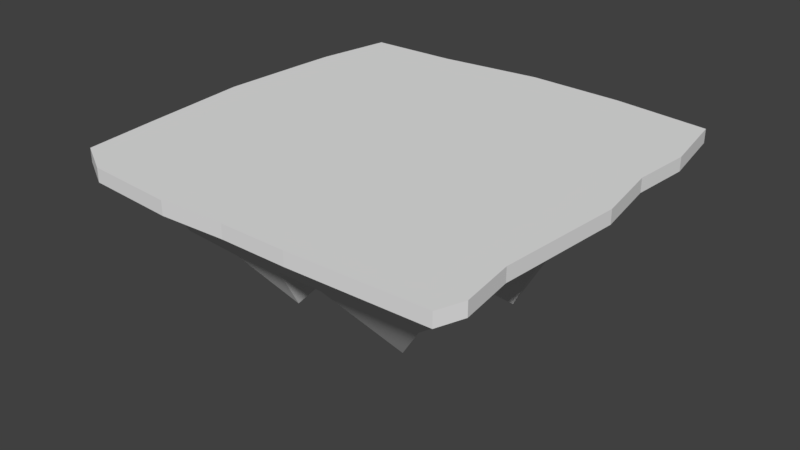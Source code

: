 # Source: Magic_Platform.blend  (saved by Blender 2.79.0; exported with 4.5.12 LTS)
import bpy
from mathutils import Matrix  # noqa: F401  (used for matrix-valued properties, if any)

bpy.ops.wm.read_factory_settings(use_empty=True)
scene = bpy.context.scene
scene.name = 'Scene'

# ---- collections
col_collection_1 = bpy.data.collections.new('Collection 1'); scene.collection.children.link(col_collection_1)

# ---- world
world_world = bpy.data.worlds.new('World'); scene.world = world_world
world_world.color = (0.05088, 0.05088, 0.05088)
world_world.use_sun_shadow = False
world_world.sun_shadow_jitter_overblur = 0.0
world_world.cycles.sampling_method = 'MANUAL'

# ---- meshes
me_cylinder_001 = bpy.data.meshes.new('Cylinder.001')
me_cylinder_001.from_pydata([(0.0, 0.5011, -0.0322), (0.0, 0.5011, 0.0), (0.229, 0.4906, -0.0322), (0.229, 0.4906, 0.0), (0.4577, 0.4616, -0.0322), (0.4577, 0.4616, 0.0), (0.4864, 0.2945, -0.0322), (0.4864, 0.2945, 0.0), (0.4755, 0.1548, -0.0322), (0.4755, 0.1548, 0.0), (0.5, -2.19e-08, -0.0322), (0.5, -2.19e-08, 0.0), (0.4755, -0.2965, -0.0322), (0.4755, -0.2965, 0.0), (0.4916, -0.4234, -0.0322), (0.4916, -0.4234, 0.0), (0.4692, -0.4842, -0.0322), (0.4692, -0.4842, 0.0), (0.1545, -0.4925, -0.0322), (0.1545, -0.4925, 0.0), (-1.629e-07, -0.4915, -0.0322), (-1.629e-07, -0.4915, 0.0), (-0.1545, -0.4989, -0.0322), (-0.1545, -0.4989, 0.0), (-0.3662, -0.4842, -0.0322), (-0.3662, -0.4842, 0.0), (-0.4576, -0.433, -0.0322), (-0.4576, -0.433, 0.0), (-0.4755, -0.2624, -0.0322), (-0.4755, -0.2624, 0.0), (-0.5, 4.838e-07, -0.0322), (-0.5, 4.838e-07, 0.0), (-0.4902, 0.2045, -0.0322), (-0.4902, 0.2045, 0.0), (-0.4848, 0.2945, -0.0322), (-0.4848, 0.2945, 0.0), (-0.4544, 0.4713, -0.0322), (-0.4544, 0.4713, 0.0), (-0.2449, 0.476, -0.0322), (-0.2449, 0.476, 0.0), (0.0005668, 0.4475, -0.05685), (0.2063, 0.4381, -0.05685), (0.4117, 0.412, -0.05685), (0.4375, 0.2619, -0.05685), (0.4277, 0.1365, -0.05685), (0.4497, -0.002631, -0.05685), (0.4277, -0.269, -0.05685), (0.4422, -0.383, -0.05685), (0.4221, -0.4376, -0.05685), (0.1394, -0.4451, -0.05685), (0.0005667, -0.4441, -0.05685), (-0.1382, -0.4508, -0.05685), (-0.3284, -0.4376, -0.05685), (-0.4105, -0.3916, -0.05685), (-0.4266, -0.2384, -0.05685), (-0.4486, -0.002631, -0.05685), (-0.4398, 0.1811, -0.05685), (-0.4349, 0.2619, -0.05685), (-0.4076, 0.4208, -0.05685), (-0.2194, 0.425, -0.05685), (0.01602, -0.04681, -0.08661), (-0.193, 0.3719, -0.08661)], [], [(0, 1, 3, 2), (2, 3, 5, 4), (4, 5, 7, 6), (6, 7, 9, 8), (8, 9, 11, 10), (10, 11, 13, 12), (12, 13, 15, 14), (14, 15, 17, 16), (16, 17, 19, 18), (18, 19, 21, 20), (20, 21, 23, 22), (22, 23, 25, 24), (24, 25, 27, 26), (26, 27, 29, 28), (28, 29, 31, 30), (30, 31, 33, 32), (32, 33, 35, 34), (34, 35, 37, 36), (3, 1, 39, 37, 35, 33, 31, 29, 27, 25, 23, 21, 19, 17, 15, 13, 11, 9, 7, 5), (36, 37, 39, 38), (38, 39, 1, 0), (36, 38, 59, 58), (50, 51, 60), (2, 4, 42, 41), (12, 14, 47, 46), (22, 24, 52, 51), (32, 34, 57, 56), (8, 10, 45, 44), (18, 20, 50, 49), (28, 30, 55, 54), (38, 0, 40, 59), (4, 6, 43, 42), (14, 16, 48, 47), (24, 26, 53, 52), (0, 2, 41, 40), (34, 36, 58, 57), (10, 12, 46, 45), (20, 22, 51, 50), (30, 32, 56, 55), (6, 8, 44, 43), (16, 18, 49, 48), (26, 28, 54, 53), (43, 44, 60), (58, 59, 61, 60), (51, 52, 60), (44, 45, 60), (59, 40, 60, 61), (52, 53, 60), (45, 46, 60), (53, 54, 60), (46, 47, 60), (54, 55, 60), (47, 48, 60), (40, 41, 60), (55, 56, 60), (48, 49, 60), (41, 42, 60), (56, 57, 60), (49, 50, 60), (42, 43, 60), (57, 58, 60)])
_uv = me_cylinder_001.uv_layers.new(name='UVMap')
_uv.uv.foreach_set('vector', [0.5323, 0.7473, 0.5485, 0.7473, 0.5485, 0.8651, 0.5323, 0.8651, 0.5323, 0.8651, 0.5485, 0.8651, 0.5485, 0.9828, 0.5323, 0.9828, 0.5, 0.5139, 0.5162, 0.5139, 0.5162, 0.5996, 0.5, 0.5996, 0.5, 0.5996, 0.5162, 0.5996, 0.5162, 0.6715, 0.5, 0.6715, 0.5, 0.6715, 0.5162, 0.6715, 0.5162, 0.751, 0.5, 0.751, 0.5, 0.751, 0.5162, 0.751, 0.5162, 0.9035, 0.5, 0.9035, 0.5, 0.9035, 0.5162, 0.9035, 0.5162, 0.9686, 0.5, 0.9686, 0.5, 0.9686, 0.5162, 0.9686, 0.5162, 1.0, 0.5, 1.0, 0.5162, 0.5139, 0.5323, 0.5139, 0.5323, 0.6744, 0.5162, 0.6744, 0.5162, 0.6744, 0.5323, 0.6744, 0.5323, 0.7535, 0.5162, 0.7535, 0.5162, 0.7535, 0.5323, 0.7535, 0.5323, 0.8322, 0.5162, 0.8322, 0.5162, 0.8322, 0.5323, 0.8322, 0.5323, 0.9412, 0.5162, 0.9412, 0.5162, 0.9412, 0.5323, 0.9412, 0.5323, 0.9906, 0.5162, 0.9906, 0.5647, 0.9787, 0.5485, 0.9787, 0.5485, 0.8912, 0.5647, 0.8912, 0.5647, 0.8912, 0.5485, 0.8912, 0.5485, 0.7565, 0.5647, 0.7565, 0.5647, 0.7565, 0.5485, 0.7565, 0.5485, 0.6513, 0.5647, 0.6513, 0.5647, 0.6513, 0.5485, 0.6513, 0.5485, 0.605, 0.5647, 0.605, 0.5647, 0.605, 0.5485, 0.605, 0.5485, 0.5139, 0.5647, 0.5139, 0.007629, 0.3799, 0.0, 0.2623, 0.01003, 0.1362, 0.01021, 0.02844, 0.09858, 0.01094, 0.1437, 0.0072, 0.2462, 0.0, 0.3781, 0.009788, 0.4638, 0.01717, 0.4904, 0.06364, 0.5, 0.1723, 0.4979, 0.2517, 0.5, 0.3311, 0.4991, 0.493, 0.4688, 0.5051, 0.405, 0.4982, 0.2565, 0.5139, 0.1786, 0.503, 0.1087, 0.5101, 0.02456, 0.4971, 0.5323, 0.5139, 0.5485, 0.5139, 0.5485, 0.6216, 0.5323, 0.6216, 0.5323, 0.6216, 0.5485, 0.6216, 0.5485, 0.7473, 0.5323, 0.7473, 0.5102, 0.4854, 0.5101, 0.3777, 0.5357, 0.3653, 0.5359, 0.462, 0.9739, 0.2615, 0.9758, 0.3329, 0.7746, 0.2495, 0.5077, 0.134, 0.5246, 0.01679, 0.5488, 0.04106, 0.5336, 0.1463, 0.905, 0.01575, 0.9688, 0.00882, 0.9478, 0.0339, 0.8905, 0.04012, 1.0, 0.3417, 0.9904, 0.4503, 0.9672, 0.4305, 0.9758, 0.3329, 0.6437, 0.5067, 0.5986, 0.5029, 0.6153, 0.4778, 0.6558, 0.4811, 0.6786, 0.01092, 0.7565, 0.0, 0.7572, 0.02598, 0.6872, 0.03579, 1.0, 0.1828, 0.9979, 0.2622, 0.9739, 0.2615, 0.9758, 0.1902, 0.878, 0.5041, 0.7462, 0.5139, 0.7478, 0.4876, 0.8663, 0.4788, 0.5101, 0.3777, 0.5, 0.2516, 0.5267, 0.252, 0.5357, 0.3653, 0.5246, 0.01679, 0.6087, 0.003827, 0.6243, 0.02941, 0.5488, 0.04106, 0.9688, 0.00882, 0.9991, 0.02099, 0.975, 0.04483, 0.9478, 0.0339, 0.9904, 0.4503, 0.9638, 0.4968, 0.9433, 0.4722, 0.9672, 0.4305, 0.5, 0.2516, 0.5077, 0.134, 0.5336, 0.1463, 0.5267, 0.252, 0.5986, 0.5029, 0.5102, 0.4854, 0.5359, 0.462, 0.6153, 0.4778, 0.7565, 0.0, 0.905, 0.01575, 0.8905, 0.04012, 0.7572, 0.02598, 0.9979, 0.2622, 1.0, 0.3417, 0.9758, 0.3329, 0.9739, 0.2615, 0.7462, 0.5139, 0.6437, 0.5067, 0.6558, 0.4811, 0.7478, 0.4876, 0.6087, 0.003827, 0.6786, 0.01092, 0.6872, 0.03579, 0.6243, 0.02941, 0.9991, 0.02099, 1.0, 0.1828, 0.9758, 0.1902, 0.975, 0.04483, 0.9638, 0.4968, 0.878, 0.5041, 0.8663, 0.4788, 0.9433, 0.4722, 0.6243, 0.02941, 0.6872, 0.03579, 0.7746, 0.2495, 0.5359, 0.462, 0.5357, 0.3653, 0.5624, 0.3524, 0.7746, 0.2495, 0.9758, 0.3329, 0.9672, 0.4305, 0.7746, 0.2495, 0.6872, 0.03579, 0.7572, 0.02598, 0.7746, 0.2495, 0.5357, 0.3653, 0.5267, 0.252, 0.7746, 0.2495, 0.5624, 0.3524, 0.9672, 0.4305, 0.9433, 0.4722, 0.7746, 0.2495, 0.7572, 0.02598, 0.8905, 0.04012, 0.7746, 0.2495, 0.9433, 0.4722, 0.8663, 0.4788, 0.7746, 0.2495, 0.8905, 0.04012, 0.9478, 0.0339, 0.7746, 0.2495, 0.8663, 0.4788, 0.7478, 0.4876, 0.7746, 0.2495, 0.9478, 0.0339, 0.975, 0.04483, 0.7746, 0.2495, 0.5267, 0.252, 0.5336, 0.1463, 0.7746, 0.2495, 0.7478, 0.4876, 0.6558, 0.4811, 0.7746, 0.2495, 0.975, 0.04483, 0.9758, 0.1902, 0.7746, 0.2495, 0.5336, 0.1463, 0.5488, 0.04106, 0.7746, 0.2495, 0.6558, 0.4811, 0.6153, 0.4778, 0.7746, 0.2495, 0.9758, 0.1902, 0.9739, 0.2615, 0.7746, 0.2495, 0.5488, 0.04106, 0.6243, 0.02941, 0.7746, 0.2495, 0.6153, 0.4778, 0.5359, 0.462, 0.7746, 0.2495])
me_cylinder_001.use_remesh_preserve_volume = False
me_cylinder_001.use_remesh_preserve_attributes = False
me_cylinder_001.use_mirror_vertex_groups = False
me_cylinder_001.update()
me_cylinder_002 = bpy.data.meshes.new('Cylinder.002')
me_cylinder_002.from_pydata([(0.005574, -0.02588, -0.0322), (0.0005668, 0.4475, -0.05685), (0.2063, 0.4381, -0.05685), (0.4117, 0.412, -0.05685), (0.4375, 0.2619, -0.05685), (0.4277, 0.1365, -0.05685), (0.4497, -0.002631, -0.05685), (0.4277, -0.269, -0.05685), (0.4422, -0.383, -0.05685), (0.4221, -0.4376, -0.05685), (0.1394, -0.4451, -0.05685), (0.0005667, -0.4441, -0.05685), (-0.1382, -0.4508, -0.05685), (-0.3284, -0.4376, -0.05685), (-0.4105, -0.3916, -0.05685), (-0.4266, -0.2384, -0.05685), (-0.4486, -0.002631, -0.05685), (-0.4398, 0.1811, -0.05685), (-0.4349, 0.2619, -0.05685), (-0.4076, 0.4208, -0.05685), (-0.2194, 0.425, -0.05685), (0.001156, 0.3918, -0.08661), (0.1827, 0.3835, -0.08661), (0.364, 0.3605, -0.08661), (0.3867, 0.2281, -0.08661), (0.3781, 0.1174, -0.08661), (0.3975, -0.005366, -0.08661), (0.3781, -0.2404, -0.08661), (0.3908, -0.341, -0.08661), (0.3731, -0.3891, -0.08661), (0.1236, -0.3958, -0.08661), (0.001156, -0.3949, -0.08661), (-0.1213, -0.4008, -0.08661), (-0.2891, -0.3891, -0.08661), (-0.3616, -0.3486, -0.08661), (-0.3758, -0.2134, -0.08661), (-0.3952, -0.005366, -0.08661), (-0.3874, 0.1567, -0.08661), (-0.3831, 0.2281, -0.08661), (-0.359, 0.3682, -0.08661), (-0.193, 0.3719, -0.08661), (0.001565, 0.3531, -0.1557), (0.1663, 0.3456, -0.1557), (0.3308, 0.3247, -0.1557), (0.3514, 0.2046, -0.1557), (0.3436, 0.1041, -0.1557), (0.3612, -0.007265, -0.1557), (0.3436, -0.2205, -0.1557), (0.3552, -0.3118, -0.1557), (0.3391, -0.3555, -0.1557), (0.1127, -0.3615, -0.1557), (0.001565, -0.3608, -0.1557), (-0.1096, -0.3661, -0.1557), (-0.2618, -0.3555, -0.1557), (-0.3276, -0.3187, -0.1557), (-0.3405, -0.196, -0.1557), (-0.3581, -0.007264, -0.1557), (-0.351, 0.1398, -0.1557), (-0.3471, 0.2046, -0.1557), (-0.3253, 0.3317, -0.1557), (-0.1746, 0.3351, -0.1557), (0.005288, 0.001137, -0.3257), (0.01703, 0.0005999, -0.3257), (0.02875, -0.0008877, -0.3257), (0.03022, -0.009452, -0.3257), (0.02966, -0.01661, -0.3257), (0.03092, -0.02455, -0.3257), (0.02966, -0.03975, -0.3257), (0.03049, -0.04625, -0.3257), (0.02934, -0.04937, -0.3257), (0.01321, -0.0498, -0.3257), (0.005288, -0.04974, -0.3257), (-0.002632, -0.05013, -0.3257), (-0.01348, -0.04937, -0.3257), (-0.01817, -0.04674, -0.3257), (-0.01909, -0.038, -0.3257), (-0.02034, -0.02455, -0.3257), (-0.01984, -0.01407, -0.3257), (-0.01956, -0.009452, -0.3257), (-0.01801, -0.0003885, -0.3257), (-0.007266, -0.0001476, -0.3257), (0.003114, -0.2314, -0.2264), (-0.07125, -0.2529, -0.2166), (-0.04064, -0.272, -0.2821), (0.1969, -0.227, -0.3241), (0.07526, -0.2442, -0.2197), (0.2534, -0.2709, -0.2027), (0.1566, 0.03222, -0.2569), (0.1737, -0.01708, -0.2522), (0.275, 0.03604, -0.3048), (-0.1886, 0.1841, -0.2313), (-0.1066, 0.1989, -0.2248), (-0.2011, 0.1762, -0.3942), (-0.2649, 0.1396, -0.3504), (-0.2146, 0.118, -0.2245), (-0.2148, 0.07654, -0.2256)], [], [(0, 20, 19), (11, 12, 32, 31), (0, 3, 2), (0, 8, 7), (0, 13, 12), (0, 18, 17), (0, 6, 5), (0, 11, 10), (0, 16, 15), (0, 1, 20), (0, 4, 3), (0, 9, 8), (0, 14, 13), (0, 2, 1), (0, 19, 18), (0, 7, 6), (0, 12, 11), (0, 17, 16), (0, 5, 4), (0, 10, 9), (0, 15, 14), (28, 29, 49, 48), (4, 5, 25, 24), (19, 20, 40, 39), (12, 13, 33, 32), (5, 6, 26, 25), (20, 1, 21, 40), (13, 14, 34, 33), (6, 7, 27, 26), (14, 15, 35, 34), (7, 8, 28, 27), (15, 16, 36, 35), (8, 9, 29, 28), (1, 2, 22, 21), (16, 17, 37, 36), (9, 10, 30, 29), (2, 3, 23, 22), (17, 18, 38, 37), (10, 11, 31, 30), (3, 4, 24, 23), (18, 19, 39, 38), (46, 88, 89), (21, 22, 42, 41), (36, 37, 57, 56), (29, 30, 50, 49), (22, 23, 43, 42), (37, 38, 58, 57), (30, 31, 51, 50), (23, 24, 44, 43), (38, 39, 59, 58), (31, 32, 52, 51), (24, 25, 45, 44), (39, 40, 60, 59), (32, 33, 53, 52), (25, 26, 46, 45), (40, 21, 41, 60), (33, 34, 54, 53), (26, 27, 47, 46), (34, 35, 55, 54), (27, 28, 48, 47), (35, 36, 56, 55), (61, 62, 63, 64, 65, 66, 67, 68, 69, 70, 71, 72, 73, 74, 75, 76, 77, 78, 79, 80), (60, 41, 61, 80, 91), (53, 54, 74, 73), (46, 47, 67, 66, 88), (54, 55, 75, 74), (47, 48, 68, 67), (55, 56, 76, 75), (48, 49, 86, 69, 68), (41, 42, 62, 61), (56, 57, 95, 77, 76), (85, 86, 84), (42, 43, 63, 62), (94, 95, 93), (50, 51, 81, 71, 70, 85), (43, 44, 64, 63), (58, 59, 90, 79, 78, 94), (82, 81, 83), (44, 45, 87, 65, 64), (59, 60, 92), (52, 53, 73, 72, 82), (81, 82, 72, 71), (86, 85, 70, 69), (81, 51, 83), (51, 52, 83), (52, 82, 83), (86, 49, 84), (49, 50, 84), (50, 85, 84), (87, 88, 66, 65), (88, 87, 89), (87, 45, 89), (45, 46, 89), (95, 94, 78, 77), (90, 91, 80, 79), (60, 91, 92), (91, 90, 92), (90, 59, 92), (57, 58, 93), (58, 94, 93), (95, 57, 93)])
_uv = me_cylinder_002.uv_layers.new(name='UVMap')
_uv.uv.foreach_set('vector', [0.2644, 0.2372, 0.01003, 0.1244, 0.01021, 0.02599, 0.9979, 0.2395, 1.0, 0.3121, 0.9717, 0.3026, 0.9698, 0.2386, 0.2644, 0.2372, 0.02456, 0.4543, 0.007631, 0.3471, 0.2644, 0.2372, 0.469, 0.4616, 0.4051, 0.4553, 0.2644, 0.2372, 0.4906, 0.05815, 0.5002, 0.1574, 0.2644, 0.2372, 0.09861, 0.01, 0.1437, 0.00658, 0.2644, 0.2372, 0.2566, 0.4696, 0.1787, 0.4596, 0.2644, 0.2372, 0.498, 0.23, 0.5002, 0.3026, 0.2644, 0.2372, 0.2462, 0.0, 0.3781, 0.008944, 0.2644, 0.2372, 0.0, 0.2397, 0.01003, 0.1244, 0.2644, 0.2372, 0.1087, 0.4661, 0.02456, 0.4543, 0.2644, 0.2372, 0.4992, 0.4505, 0.469, 0.4616, 0.2644, 0.2372, 0.4639, 0.01569, 0.4906, 0.05815, 0.2644, 0.2372, 0.007631, 0.3471, 0.0, 0.2397, 0.2644, 0.2372, 0.01021, 0.02599, 0.09861, 0.01, 0.2644, 0.2372, 0.4051, 0.4553, 0.2566, 0.4696, 0.2644, 0.2372, 0.5002, 0.1574, 0.498, 0.23, 0.2644, 0.2372, 0.1437, 0.00658, 0.2462, 0.0, 0.2644, 0.2372, 0.1787, 0.4596, 0.1087, 0.4661, 0.2644, 0.2372, 0.5002, 0.3026, 0.4992, 0.4505, 0.2644, 0.2372, 0.3781, 0.008944, 0.4639, 0.01569, 0.9442, 0.03426, 0.9709, 0.04406, 0.9504, 0.06119, 0.9262, 0.0523, 0.6088, 0.003555, 0.6787, 0.01001, 0.6882, 0.03605, 0.6265, 0.03036, 0.5104, 0.4437, 0.5102, 0.3453, 0.5395, 0.3319, 0.5397, 0.4187, 1.0, 0.3121, 0.9904, 0.4114, 0.9633, 0.3902, 0.9717, 0.3026, 0.6787, 0.01001, 0.7566, 0.0, 0.7569, 0.02722, 0.6882, 0.03605, 0.5102, 0.3453, 0.5002, 0.23, 0.5307, 0.2302, 0.5395, 0.3319, 0.9904, 0.4114, 0.9638, 0.4539, 0.9398, 0.4277, 0.9633, 0.3902, 0.7566, 0.0, 0.905, 0.01433, 0.8879, 0.03987, 0.7569, 0.02722, 0.9638, 0.4539, 0.8781, 0.4606, 0.8641, 0.4337, 0.9398, 0.4277, 0.905, 0.01433, 0.9688, 0.007977, 0.9442, 0.03426, 0.8879, 0.03987, 0.8781, 0.4606, 0.7462, 0.4696, 0.7478, 0.4416, 0.8641, 0.4337, 0.9688, 0.007977, 0.9991, 0.01908, 0.9709, 0.04406, 0.9442, 0.03426, 0.5002, 0.23, 0.5078, 0.1225, 0.5374, 0.1353, 0.5307, 0.2302, 0.7462, 0.4696, 0.6438, 0.4631, 0.6574, 0.4358, 0.7478, 0.4416, 0.9991, 0.01908, 1.0, 0.167, 0.9717, 0.1745, 0.9709, 0.04406, 0.5078, 0.1225, 0.5247, 0.01543, 0.5523, 0.04084, 0.5374, 0.1353, 0.6438, 0.4631, 0.5987, 0.4597, 0.6176, 0.4328, 0.6574, 0.4358, 1.0, 0.167, 0.9979, 0.2395, 0.9698, 0.2386, 0.9717, 0.1745, 0.5247, 0.01543, 0.6088, 0.003555, 0.6265, 0.03036, 0.5523, 0.04084, 0.5987, 0.4597, 0.5104, 0.4437, 0.5397, 0.4187, 0.6176, 0.4328, 0.3134, 0.5624, 0.2444, 0.4744, 0.3134, 0.4696, 0.6833, 0.6196, 0.6821, 0.701, 0.6415, 0.7024, 0.6426, 0.6285, 0.7478, 0.4416, 0.6574, 0.4358, 0.6659, 0.4167, 0.7479, 0.4219, 0.841, 0.4696, 0.841, 0.6, 0.798, 0.605, 0.798, 0.4867, 0.6821, 0.701, 0.6799, 0.7866, 0.6395, 0.78, 0.6415, 0.7024, 0.6574, 0.4358, 0.6176, 0.4328, 0.6298, 0.4139, 0.6659, 0.4167, 0.841, 0.6, 0.8401, 0.6638, 0.7972, 0.6629, 0.798, 0.605, 0.6799, 0.7866, 0.6718, 0.8346, 0.6321, 0.8236, 0.6395, 0.78, 0.6176, 0.4328, 0.5397, 0.4187, 0.5591, 0.4012, 0.6298, 0.4139, 0.8401, 0.6638, 0.8407, 0.7279, 0.7977, 0.7211, 0.7972, 0.6629, 0.6718, 0.8346, 0.665, 0.8626, 0.626, 0.849, 0.6321, 0.8236, 0.6833, 0.4696, 0.6829, 0.5408, 0.6422, 0.557, 0.6426, 0.4924, 0.8407, 0.7279, 0.8374, 0.8149, 0.7947, 0.8001, 0.7977, 0.7211, 0.665, 0.8626, 0.6575, 0.9064, 0.6192, 0.8887, 0.626, 0.849, 0.6829, 0.5408, 0.6833, 0.6196, 0.6426, 0.6285, 0.6422, 0.557, 0.8374, 0.8149, 0.8286, 0.8512, 0.7868, 0.833, 0.7947, 0.8001, 0.6575, 0.9064, 0.6432, 0.9655, 0.6062, 0.9424, 0.6192, 0.8887, 0.9398, 0.4277, 0.8641, 0.4337, 0.8535, 0.4147, 0.9221, 0.4093, 0.6432, 0.9655, 0.637, 1.0, 0.6006, 0.9737, 0.6062, 0.9424, 0.8641, 0.4337, 0.7478, 0.4416, 0.7479, 0.4219, 0.8535, 0.4147, 0.7441, 0.2312, 0.7446, 0.225, 0.7455, 0.2189, 0.7503, 0.2182, 0.7543, 0.2186, 0.7588, 0.218, 0.7672, 0.2189, 0.7709, 0.2185, 0.7726, 0.2191, 0.7726, 0.2276, 0.7725, 0.2317, 0.7726, 0.2358, 0.7721, 0.2415, 0.7706, 0.2439, 0.7657, 0.2443, 0.7582, 0.2448, 0.7523, 0.2445, 0.7497, 0.2443, 0.7447, 0.2434, 0.7447, 0.2377, 0.5589, 0.3224, 0.5509, 0.2301, 0.7441, 0.2312, 0.7447, 0.2377, 0.6344, 0.288, 0.9434, 0.3753, 0.9221, 0.4093, 0.7706, 0.2439, 0.7721, 0.2415, 0.7562, 0.04591, 0.8751, 0.05739, 0.7672, 0.2189, 0.7588, 0.218, 0.7577, 0.1436, 0.9221, 0.4093, 0.8535, 0.4147, 0.7657, 0.2443, 0.7706, 0.2439, 0.8751, 0.05739, 0.9262, 0.0523, 0.7709, 0.2185, 0.7672, 0.2189, 0.8535, 0.4147, 0.7479, 0.4219, 0.7582, 0.2448, 0.7657, 0.2443, 0.9262, 0.0523, 0.9504, 0.06119, 0.9012, 0.1049, 0.7726, 0.2191, 0.7709, 0.2185, 0.5509, 0.2301, 0.557, 0.144, 0.7446, 0.225, 0.7441, 0.2312, 0.7479, 0.4219, 0.6659, 0.4167, 0.7014, 0.3458, 0.7523, 0.2445, 0.7582, 0.2448, 0.06473, 0.4696, 0.056, 0.5553, 0.0, 0.5042, 0.557, 0.144, 0.5706, 0.05827, 0.7455, 0.2189, 0.7446, 0.225, 0.2418, 0.5597, 0.2444, 0.5717, 0.1651, 0.5582, 0.9511, 0.1796, 0.9494, 0.2377, 0.8758, 0.2352, 0.7725, 0.2317, 0.7726, 0.2276, 0.884, 0.1976, 0.5706, 0.05827, 0.6379, 0.04876, 0.7503, 0.2182, 0.7455, 0.2189, 0.6298, 0.4139, 0.5591, 0.4012, 0.6416, 0.331, 0.7447, 0.2434, 0.7497, 0.2443, 0.6783, 0.3453, 0.3895, 0.473, 0.4172, 0.4696, 0.4172, 0.5021, 0.6379, 0.04876, 0.6939, 0.05393, 0.7299, 0.152, 0.7543, 0.2186, 0.7503, 0.2182, 0.6426, 0.4924, 0.6422, 0.557, 0.5002, 0.5829, 0.9511, 0.2958, 0.9434, 0.3753, 0.7721, 0.2415, 0.7726, 0.2358, 0.8872, 0.2743, 0.8758, 0.2352, 0.8872, 0.2743, 0.7726, 0.2358, 0.7725, 0.2317, 0.9012, 0.1049, 0.884, 0.1976, 0.7726, 0.2276, 0.7726, 0.2191, 0.7339, 0.658, 0.7972, 0.6629, 0.7131, 0.6828, 0.7972, 0.6629, 0.7977, 0.7211, 0.7131, 0.6828, 0.9511, 0.2958, 0.8872, 0.2743, 0.8969, 0.2583, 0.056, 0.5553, 0.06473, 0.6209, 0.0, 0.5042, 0.798, 0.4867, 0.798, 0.605, 0.6833, 0.5576, 0.798, 0.605, 0.7404, 0.6208, 0.6833, 0.5576, 0.7299, 0.152, 0.7577, 0.1436, 0.7588, 0.218, 0.7543, 0.2186, 0.7577, 0.1436, 0.7299, 0.152, 0.7282, 0.0899, 0.5662, 0.7848, 0.626, 0.849, 0.5393, 0.8336, 0.626, 0.849, 0.6192, 0.8887, 0.5393, 0.8336, 0.7014, 0.3458, 0.6783, 0.3453, 0.7497, 0.2443, 0.7523, 0.2445, 0.6416, 0.331, 0.6344, 0.288, 0.7447, 0.2377, 0.7447, 0.2434, 0.6422, 0.557, 0.5952, 0.6234, 0.5002, 0.5829, 0.06473, 0.564, 0.09087, 0.5281, 0.1651, 0.564, 0.09087, 0.5281, 0.1223, 0.4696, 0.1651, 0.564, 0.6659, 0.4167, 0.6298, 0.4139, 0.6632, 0.3708, 0.2444, 0.4696, 0.2418, 0.5597, 0.1651, 0.5582, 0.3895, 0.5468, 0.3134, 0.5448, 0.3895, 0.4696])
me_cylinder_002.use_remesh_preserve_volume = False
me_cylinder_002.use_remesh_preserve_attributes = False
me_cylinder_002.use_mirror_vertex_groups = False
me_cylinder_002.update()

# ---- objects
ob_cylinder = bpy.data.objects.new('Cylinder', me_cylinder_001)
ob_cylinder_001 = bpy.data.objects.new('Cylinder.001', me_cylinder_002)

# ---- transforms, parenting, visibility, modifiers, constraints
ob_cylinder.location = (0.0, 0.0, 0.0)
ob_cylinder.lineart.crease_threshold = 0.0
ob_cylinder_001.location = (0.0, 0.0, 0.0)
ob_cylinder_001.lineart.crease_threshold = 0.0

# ---- collection membership
col_collection_1.objects.link(ob_cylinder)
col_collection_1.objects.link(ob_cylinder_001)

# ---- scene / render settings (as saved in the file)
scene.frame_start = 1; scene.frame_end = 250; scene.frame_set(1)
scene.render.engine = 'BLENDER_EEVEE_NEXT'
scene.render.resolution_percentage = 50
scene.render.dither_intensity = 0.0
scene.cycles.use_denoising = False
scene.cycles.samples = 128
scene.cycles.sampling_pattern = 'TABULATED_SOBOL'
scene.cycles.use_adaptive_sampling = False
scene.cycles.use_light_tree = False
scene.cycles.blur_glossy = 0.0
scene.cycles.sample_clamp_indirect = 0.0
scene.view_settings.view_transform = 'Standard'
bpy.context.view_layer.update()

# ---- added for rendering (the .blend has no active camera and no usable light): camera, sun
cam_auto = bpy.data.cameras.new('AutoCamera')
cam_auto.lens = 50.0
cam_auto.sensor_width = 36.0
cam_auto.clip_end = 1000.0
ob_auto_camera = bpy.data.objects.new('AutoCamera', cam_auto)
scene.collection.objects.link(ob_auto_camera)
ob_auto_camera.location = (1.35834, -1.62893, 0.889584)
ob_auto_camera.rotation_euler = (1.09748, -7.21219e-08, 0.694738)
scene.camera = ob_auto_camera
light_auto_sun = bpy.data.lights.new('AutoSun', 'SUN')
light_auto_sun.energy = 3.0
light_auto_sun.angle = 0.0523599
ob_auto_sun = bpy.data.objects.new('AutoSun', light_auto_sun)
scene.collection.objects.link(ob_auto_sun)
ob_auto_sun.rotation_euler = (0.872665, 0.174533, 0.523599)
bpy.context.view_layer.update()
